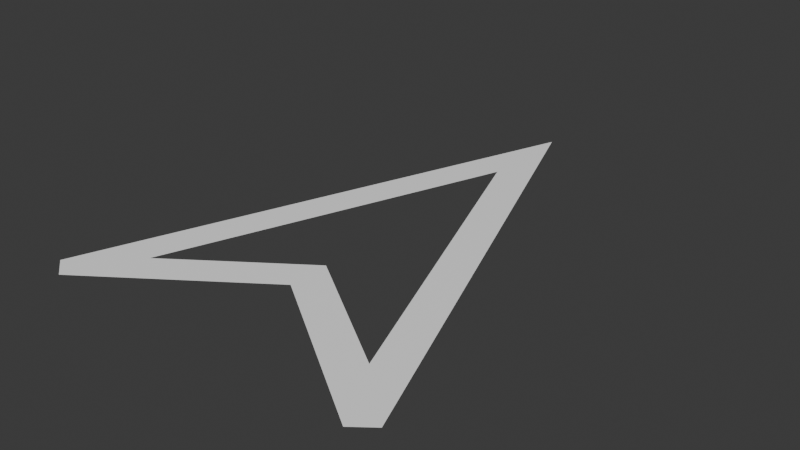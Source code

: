 # Source: ship.blend  (saved by Blender 4.3.34; exported with 4.5.12 LTS)
import bpy
from mathutils import Matrix  # noqa: F401  (used for matrix-valued properties, if any)

bpy.ops.wm.read_factory_settings(use_empty=True)
scene = bpy.context.scene
scene.name = 'Scene'

# ---- collections
col_collection = bpy.data.collections.new('Collection'); scene.collection.children.link(col_collection)

# ---- materials (node trees are filled in below, after node groups)
mat_white = bpy.data.materials.new('White')

# ---- material node trees
mat_white.use_nodes = True; mat_white.node_tree.nodes.clear()
_N = mat_white.node_tree.nodes; _L = mat_white.node_tree.links
n0 = _N.new('ShaderNodeBsdfPrincipled'); n0.name = 'Principled BSDF'; n0.location = (10, 300)
n0.inputs[0].default_value = (1.0, 1.0, 1.0, 1.0)
n1 = _N.new('ShaderNodeOutputMaterial'); n1.name = 'Material Output'; n1.location = (300, 300)
_L.new(n0.outputs[0], n1.inputs[0])
n1.is_active_output = True

# ---- world
world_world = bpy.data.worlds.new('World'); scene.world = world_world
world_world.use_nodes = True; world_world.node_tree.nodes.clear()
_N = world_world.node_tree.nodes; _L = world_world.node_tree.links
n0 = _N.new('ShaderNodeOutputWorld'); n0.name = 'World Output'; n0.location = (300, 300)
n1 = _N.new('ShaderNodeBackground'); n1.name = 'Background'; n1.location = (10, 300)
n1.inputs[0].default_value = (0.05088, 0.05088, 0.05088, 1.0)
_L.new(n1.outputs[0], n0.inputs[0])
n0.is_active_output = True
world_world.color = (0.05088, 0.05088, 0.05088)
world_world.sun_shadow_jitter_overblur = 0.0

# ---- meshes
me_plane = bpy.data.meshes.new('Plane')
me_plane.from_pydata([(5.96e-08, -0.8142, 0.0), (-5.96e-08, 2.014, 0.0), (-5.96e-08, 1.294, 0.0), (-0.9012, -1.137, 0.0), (5.96e-08, -0.5088, 0.0), (0.9012, -1.137, 0.0), (-1.157, -1.62, 0.0), (-1.062, -1.344, 0.0), (-1.305, -1.506, 0.0), (1.305, -1.506, 0.0), (1.062, -1.344, 0.0), (1.157, -1.62, 0.0)], [], [(4, 3, 7, 6, 0), (5, 4, 0, 11, 10), (2, 5, 10, 9, 1), (6, 7, 8), (9, 10, 11), (3, 2, 1, 8, 7)])
_uv = me_plane.uv_layers.new(name='UVMap')
_uv.uv.foreach_set('vector', [0.5726, 0.4274, 0.2243, 0.1384, 0.1542, 0.09513, 0.1821, 0.0, 1.0, 0.0, 0.8616, 0.7757, 0.5726, 0.4274, 1.0, 0.0, 1.0, 0.8179, 0.9049, 0.8458, 0.1027, 0.8973, 0.8616, 0.7757, 0.9049, 0.8458, 0.9228, 1.0, 0.0, 1.0, 0.1821, 0.0, 0.1542, 0.09513, 0.0, 0.07718, 0.9228, 1.0, 0.9049, 0.8458, 1.0, 0.8179, 0.2243, 0.1384, 0.1027, 0.8973, 0.0, 1.0, 0.0, 0.07718, 0.1542, 0.09513])
me_plane.materials.append(mat_white)
me_plane.update()

# ---- objects
ob_plane = bpy.data.objects.new('Plane', me_plane)

# ---- transforms, parenting, visibility, modifiers, constraints
ob_plane.location = (0.0, 0.0, 0.0)

# ---- collection membership
col_collection.objects.link(ob_plane)

# ---- scene / render settings (as saved in the file)
scene.frame_start = 1; scene.frame_end = 250; scene.frame_set(1)
scene.render.engine = 'BLENDER_EEVEE_NEXT'
bpy.context.view_layer.update()

# ---- added for rendering (the .blend has no active camera and no usable light): camera, sun
cam_auto = bpy.data.cameras.new('AutoCamera')
cam_auto.lens = 50.0
cam_auto.sensor_width = 36.0
cam_auto.clip_end = 1000.0
ob_auto_camera = bpy.data.objects.new('AutoCamera', cam_auto)
scene.collection.objects.link(ob_auto_camera)
ob_auto_camera.location = (4.14017, -4.77132, 3.31213)
ob_auto_camera.rotation_euler = (1.09748, -7.21219e-08, 0.694738)
scene.camera = ob_auto_camera
light_auto_sun = bpy.data.lights.new('AutoSun', 'SUN')
light_auto_sun.energy = 3.0
light_auto_sun.angle = 0.0523599
ob_auto_sun = bpy.data.objects.new('AutoSun', light_auto_sun)
scene.collection.objects.link(ob_auto_sun)
ob_auto_sun.rotation_euler = (0.872665, 0.174533, 0.523599)
bpy.context.view_layer.update()
